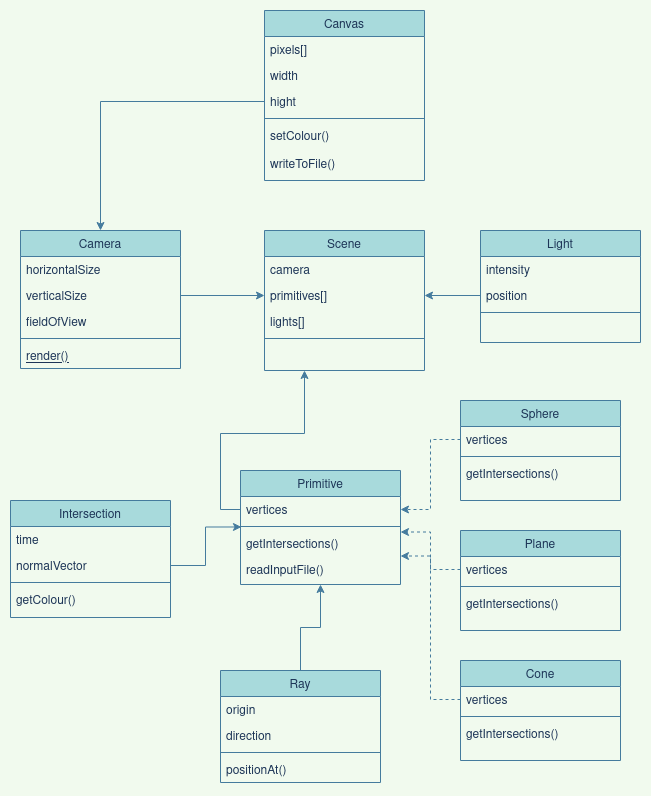

The diagram above was exported from draw.io. Its source (the exported page's mxGraphModel, read from the mxfile embedded in the PNG):
<mxGraphModel dx="2274" dy="793" grid="1" gridSize="10" guides="1" tooltips="1" connect="1" arrows="1" fold="1" page="1" pageScale="1" pageWidth="827" pageHeight="1169" background="#F1FAEE" math="0" shadow="0">
  <root>
    <mxCell id="WIyWlLk6GJQsqaUBKTNV-0" />
    <mxCell id="WIyWlLk6GJQsqaUBKTNV-1" parent="WIyWlLk6GJQsqaUBKTNV-0" />
    <mxCell id="zkfFHV4jXpPFQw0GAbJ--17" value="Primitive" style="swimlane;fontStyle=0;align=center;verticalAlign=top;childLayout=stackLayout;horizontal=1;startSize=26;horizontalStack=0;resizeParent=1;resizeLast=0;collapsible=1;marginBottom=0;rounded=0;shadow=0;strokeWidth=1;fillColor=#A8DADC;strokeColor=#457B9D;fontColor=#1D3557;" parent="WIyWlLk6GJQsqaUBKTNV-1" vertex="1">
      <mxGeometry x="310" y="750" width="160" height="114" as="geometry">
        <mxRectangle x="550" y="140" width="160" height="26" as="alternateBounds" />
      </mxGeometry>
    </mxCell>
    <mxCell id="EmwR4feo7cXljDoh5GLf-0" value="vertices" style="text;align=left;verticalAlign=top;spacingLeft=4;spacingRight=4;overflow=hidden;rotatable=0;points=[[0,0.5],[1,0.5]];portConstraint=eastwest;fontColor=#1D3557;" vertex="1" parent="zkfFHV4jXpPFQw0GAbJ--17">
      <mxGeometry y="26" width="160" height="26" as="geometry" />
    </mxCell>
    <mxCell id="zkfFHV4jXpPFQw0GAbJ--23" value="" style="line;html=1;strokeWidth=1;align=left;verticalAlign=middle;spacingTop=-1;spacingLeft=3;spacingRight=3;rotatable=0;labelPosition=right;points=[];portConstraint=eastwest;labelBackgroundColor=#F1FAEE;fillColor=#A8DADC;strokeColor=#457B9D;fontColor=#1D3557;" parent="zkfFHV4jXpPFQw0GAbJ--17" vertex="1">
      <mxGeometry y="52" width="160" height="8" as="geometry" />
    </mxCell>
    <mxCell id="zkfFHV4jXpPFQw0GAbJ--24" value="getIntersections()&#10;" style="text;align=left;verticalAlign=top;spacingLeft=4;spacingRight=4;overflow=hidden;rotatable=0;points=[[0,0.5],[1,0.5]];portConstraint=eastwest;fontColor=#1D3557;" parent="zkfFHV4jXpPFQw0GAbJ--17" vertex="1">
      <mxGeometry y="60" width="160" height="26" as="geometry" />
    </mxCell>
    <mxCell id="EmwR4feo7cXljDoh5GLf-107" value="readInputFile()" style="text;align=left;verticalAlign=top;spacingLeft=4;spacingRight=4;overflow=hidden;rotatable=0;points=[[0,0.5],[1,0.5]];portConstraint=eastwest;fontColor=#1D3557;" vertex="1" parent="zkfFHV4jXpPFQw0GAbJ--17">
      <mxGeometry y="86" width="160" height="28" as="geometry" />
    </mxCell>
    <mxCell id="X124QAqAyPygOzMrbSlQ-3" value="Canvas" style="swimlane;fontStyle=0;align=center;verticalAlign=top;childLayout=stackLayout;horizontal=1;startSize=26;horizontalStack=0;resizeParent=1;resizeLast=0;collapsible=1;marginBottom=0;rounded=0;shadow=0;strokeWidth=1;fillColor=#A8DADC;strokeColor=#457B9D;fontColor=#1D3557;" vertex="1" parent="WIyWlLk6GJQsqaUBKTNV-1">
      <mxGeometry x="334" y="290" width="160" height="170" as="geometry">
        <mxRectangle x="550" y="140" width="160" height="26" as="alternateBounds" />
      </mxGeometry>
    </mxCell>
    <mxCell id="X124QAqAyPygOzMrbSlQ-4" value="pixels[]" style="text;align=left;verticalAlign=top;spacingLeft=4;spacingRight=4;overflow=hidden;rotatable=0;points=[[0,0.5],[1,0.5]];portConstraint=eastwest;fontColor=#1D3557;" vertex="1" parent="X124QAqAyPygOzMrbSlQ-3">
      <mxGeometry y="26" width="160" height="26" as="geometry" />
    </mxCell>
    <mxCell id="X124QAqAyPygOzMrbSlQ-5" value="width" style="text;align=left;verticalAlign=top;spacingLeft=4;spacingRight=4;overflow=hidden;rotatable=0;points=[[0,0.5],[1,0.5]];portConstraint=eastwest;rounded=0;shadow=0;html=0;fontColor=#1D3557;" vertex="1" parent="X124QAqAyPygOzMrbSlQ-3">
      <mxGeometry y="52" width="160" height="26" as="geometry" />
    </mxCell>
    <mxCell id="X124QAqAyPygOzMrbSlQ-6" value="hight" style="text;align=left;verticalAlign=top;spacingLeft=4;spacingRight=4;overflow=hidden;rotatable=0;points=[[0,0.5],[1,0.5]];portConstraint=eastwest;rounded=0;shadow=0;html=0;fontColor=#1D3557;" vertex="1" parent="X124QAqAyPygOzMrbSlQ-3">
      <mxGeometry y="78" width="160" height="26" as="geometry" />
    </mxCell>
    <mxCell id="X124QAqAyPygOzMrbSlQ-9" value="" style="line;html=1;strokeWidth=1;align=left;verticalAlign=middle;spacingTop=-1;spacingLeft=3;spacingRight=3;rotatable=0;labelPosition=right;points=[];portConstraint=eastwest;labelBackgroundColor=#F1FAEE;fillColor=#A8DADC;strokeColor=#457B9D;fontColor=#1D3557;" vertex="1" parent="X124QAqAyPygOzMrbSlQ-3">
      <mxGeometry y="104" width="160" height="8" as="geometry" />
    </mxCell>
    <mxCell id="X124QAqAyPygOzMrbSlQ-10" value="setColour()" style="text;align=left;verticalAlign=top;spacingLeft=4;spacingRight=4;overflow=hidden;rotatable=0;points=[[0,0.5],[1,0.5]];portConstraint=eastwest;fontColor=#1D3557;" vertex="1" parent="X124QAqAyPygOzMrbSlQ-3">
      <mxGeometry y="112" width="160" height="28" as="geometry" />
    </mxCell>
    <mxCell id="EmwR4feo7cXljDoh5GLf-106" value="writeToFile()" style="text;align=left;verticalAlign=top;spacingLeft=4;spacingRight=4;overflow=hidden;rotatable=0;points=[[0,0.5],[1,0.5]];portConstraint=eastwest;fontColor=#1D3557;" vertex="1" parent="X124QAqAyPygOzMrbSlQ-3">
      <mxGeometry y="140" width="160" height="28" as="geometry" />
    </mxCell>
    <mxCell id="X124QAqAyPygOzMrbSlQ-12" value="Intersection&#10;" style="swimlane;fontStyle=0;align=center;verticalAlign=top;childLayout=stackLayout;horizontal=1;startSize=26;horizontalStack=0;resizeParent=1;resizeLast=0;collapsible=1;marginBottom=0;rounded=0;shadow=0;strokeWidth=1;fillColor=#A8DADC;strokeColor=#457B9D;fontColor=#1D3557;" vertex="1" parent="WIyWlLk6GJQsqaUBKTNV-1">
      <mxGeometry x="80" y="780" width="160" height="117" as="geometry">
        <mxRectangle x="550" y="140" width="160" height="26" as="alternateBounds" />
      </mxGeometry>
    </mxCell>
    <mxCell id="X124QAqAyPygOzMrbSlQ-13" value="time" style="text;align=left;verticalAlign=top;spacingLeft=4;spacingRight=4;overflow=hidden;rotatable=0;points=[[0,0.5],[1,0.5]];portConstraint=eastwest;fontColor=#1D3557;" vertex="1" parent="X124QAqAyPygOzMrbSlQ-12">
      <mxGeometry y="26" width="160" height="26" as="geometry" />
    </mxCell>
    <mxCell id="X124QAqAyPygOzMrbSlQ-14" value="normalVector" style="text;align=left;verticalAlign=top;spacingLeft=4;spacingRight=4;overflow=hidden;rotatable=0;points=[[0,0.5],[1,0.5]];portConstraint=eastwest;rounded=0;shadow=0;html=0;fontColor=#1D3557;" vertex="1" parent="X124QAqAyPygOzMrbSlQ-12">
      <mxGeometry y="52" width="160" height="26" as="geometry" />
    </mxCell>
    <mxCell id="X124QAqAyPygOzMrbSlQ-18" value="" style="line;html=1;strokeWidth=1;align=left;verticalAlign=middle;spacingTop=-1;spacingLeft=3;spacingRight=3;rotatable=0;labelPosition=right;points=[];portConstraint=eastwest;labelBackgroundColor=#F1FAEE;fillColor=#A8DADC;strokeColor=#457B9D;fontColor=#1D3557;" vertex="1" parent="X124QAqAyPygOzMrbSlQ-12">
      <mxGeometry y="78" width="160" height="8" as="geometry" />
    </mxCell>
    <mxCell id="X124QAqAyPygOzMrbSlQ-19" value="getColour()" style="text;align=left;verticalAlign=top;spacingLeft=4;spacingRight=4;overflow=hidden;rotatable=0;points=[[0,0.5],[1,0.5]];portConstraint=eastwest;fontColor=#1D3557;" vertex="1" parent="X124QAqAyPygOzMrbSlQ-12">
      <mxGeometry y="86" width="160" height="26" as="geometry" />
    </mxCell>
    <mxCell id="X124QAqAyPygOzMrbSlQ-21" value="Camera" style="swimlane;fontStyle=0;align=center;verticalAlign=top;childLayout=stackLayout;horizontal=1;startSize=26;horizontalStack=0;resizeParent=1;resizeLast=0;collapsible=1;marginBottom=0;rounded=0;shadow=0;strokeWidth=1;fillColor=#A8DADC;strokeColor=#457B9D;fontColor=#1D3557;" vertex="1" parent="WIyWlLk6GJQsqaUBKTNV-1">
      <mxGeometry x="90" y="510" width="160" height="138" as="geometry">
        <mxRectangle x="130" y="380" width="160" height="26" as="alternateBounds" />
      </mxGeometry>
    </mxCell>
    <mxCell id="X124QAqAyPygOzMrbSlQ-22" value="horizontalSize&#10;&#10;" style="text;align=left;verticalAlign=top;spacingLeft=4;spacingRight=4;overflow=hidden;rotatable=0;points=[[0,0.5],[1,0.5]];portConstraint=eastwest;fontColor=#1D3557;" vertex="1" parent="X124QAqAyPygOzMrbSlQ-21">
      <mxGeometry y="26" width="160" height="26" as="geometry" />
    </mxCell>
    <mxCell id="EmwR4feo7cXljDoh5GLf-8" value="verticalSize&#10;&#10;" style="text;align=left;verticalAlign=top;spacingLeft=4;spacingRight=4;overflow=hidden;rotatable=0;points=[[0,0.5],[1,0.5]];portConstraint=eastwest;fontColor=#1D3557;" vertex="1" parent="X124QAqAyPygOzMrbSlQ-21">
      <mxGeometry y="52" width="160" height="26" as="geometry" />
    </mxCell>
    <mxCell id="EmwR4feo7cXljDoh5GLf-9" value="fieldOfView" style="text;align=left;verticalAlign=top;spacingLeft=4;spacingRight=4;overflow=hidden;rotatable=0;points=[[0,0.5],[1,0.5]];portConstraint=eastwest;fontColor=#1D3557;" vertex="1" parent="X124QAqAyPygOzMrbSlQ-21">
      <mxGeometry y="78" width="160" height="26" as="geometry" />
    </mxCell>
    <mxCell id="X124QAqAyPygOzMrbSlQ-24" value="" style="line;html=1;strokeWidth=1;align=left;verticalAlign=middle;spacingTop=-1;spacingLeft=3;spacingRight=3;rotatable=0;labelPosition=right;points=[];portConstraint=eastwest;labelBackgroundColor=#F1FAEE;fillColor=#A8DADC;strokeColor=#457B9D;fontColor=#1D3557;" vertex="1" parent="X124QAqAyPygOzMrbSlQ-21">
      <mxGeometry y="104" width="160" height="8" as="geometry" />
    </mxCell>
    <mxCell id="X124QAqAyPygOzMrbSlQ-25" value="render()" style="text;align=left;verticalAlign=top;spacingLeft=4;spacingRight=4;overflow=hidden;rotatable=0;points=[[0,0.5],[1,0.5]];portConstraint=eastwest;fontStyle=4;fontColor=#1D3557;" vertex="1" parent="X124QAqAyPygOzMrbSlQ-21">
      <mxGeometry y="112" width="160" height="26" as="geometry" />
    </mxCell>
    <mxCell id="EmwR4feo7cXljDoh5GLf-35" style="edgeStyle=orthogonalEdgeStyle;rounded=0;orthogonalLoop=1;jettySize=auto;html=1;entryX=0.5;entryY=1;entryDx=0;entryDy=0;labelBackgroundColor=#F1FAEE;strokeColor=#457B9D;fontColor=#1D3557;" edge="1" parent="WIyWlLk6GJQsqaUBKTNV-1" source="X124QAqAyPygOzMrbSlQ-27" target="zkfFHV4jXpPFQw0GAbJ--17">
      <mxGeometry relative="1" as="geometry" />
    </mxCell>
    <mxCell id="X124QAqAyPygOzMrbSlQ-27" value="Ray" style="swimlane;fontStyle=0;align=center;verticalAlign=top;childLayout=stackLayout;horizontal=1;startSize=26;horizontalStack=0;resizeParent=1;resizeLast=0;collapsible=1;marginBottom=0;rounded=0;shadow=0;strokeWidth=1;fillColor=#A8DADC;strokeColor=#457B9D;fontColor=#1D3557;" vertex="1" parent="WIyWlLk6GJQsqaUBKTNV-1">
      <mxGeometry x="290" y="950" width="160" height="112" as="geometry">
        <mxRectangle x="550" y="140" width="160" height="26" as="alternateBounds" />
      </mxGeometry>
    </mxCell>
    <mxCell id="X124QAqAyPygOzMrbSlQ-28" value="origin" style="text;align=left;verticalAlign=top;spacingLeft=4;spacingRight=4;overflow=hidden;rotatable=0;points=[[0,0.5],[1,0.5]];portConstraint=eastwest;fontColor=#1D3557;" vertex="1" parent="X124QAqAyPygOzMrbSlQ-27">
      <mxGeometry y="26" width="160" height="26" as="geometry" />
    </mxCell>
    <mxCell id="X124QAqAyPygOzMrbSlQ-29" value="direction" style="text;align=left;verticalAlign=top;spacingLeft=4;spacingRight=4;overflow=hidden;rotatable=0;points=[[0,0.5],[1,0.5]];portConstraint=eastwest;rounded=0;shadow=0;html=0;fontColor=#1D3557;" vertex="1" parent="X124QAqAyPygOzMrbSlQ-27">
      <mxGeometry y="52" width="160" height="26" as="geometry" />
    </mxCell>
    <mxCell id="X124QAqAyPygOzMrbSlQ-33" value="" style="line;html=1;strokeWidth=1;align=left;verticalAlign=middle;spacingTop=-1;spacingLeft=3;spacingRight=3;rotatable=0;labelPosition=right;points=[];portConstraint=eastwest;labelBackgroundColor=#F1FAEE;fillColor=#A8DADC;strokeColor=#457B9D;fontColor=#1D3557;" vertex="1" parent="X124QAqAyPygOzMrbSlQ-27">
      <mxGeometry y="78" width="160" height="8" as="geometry" />
    </mxCell>
    <mxCell id="X124QAqAyPygOzMrbSlQ-34" value="positionAt()" style="text;align=left;verticalAlign=top;spacingLeft=4;spacingRight=4;overflow=hidden;rotatable=0;points=[[0,0.5],[1,0.5]];portConstraint=eastwest;fontColor=#1D3557;" vertex="1" parent="X124QAqAyPygOzMrbSlQ-27">
      <mxGeometry y="86" width="160" height="26" as="geometry" />
    </mxCell>
    <mxCell id="X124QAqAyPygOzMrbSlQ-36" value="Scene" style="swimlane;fontStyle=0;align=center;verticalAlign=top;childLayout=stackLayout;horizontal=1;startSize=26;horizontalStack=0;resizeParent=1;resizeLast=0;collapsible=1;marginBottom=0;rounded=0;shadow=0;strokeWidth=1;fillColor=#A8DADC;strokeColor=#457B9D;fontColor=#1D3557;" vertex="1" parent="WIyWlLk6GJQsqaUBKTNV-1">
      <mxGeometry x="334" y="510" width="160" height="140" as="geometry">
        <mxRectangle x="130" y="380" width="160" height="26" as="alternateBounds" />
      </mxGeometry>
    </mxCell>
    <mxCell id="X124QAqAyPygOzMrbSlQ-37" value="camera" style="text;align=left;verticalAlign=top;spacingLeft=4;spacingRight=4;overflow=hidden;rotatable=0;points=[[0,0.5],[1,0.5]];portConstraint=eastwest;fontColor=#1D3557;" vertex="1" parent="X124QAqAyPygOzMrbSlQ-36">
      <mxGeometry y="26" width="160" height="26" as="geometry" />
    </mxCell>
    <mxCell id="X124QAqAyPygOzMrbSlQ-38" value="primitives[]&#10;" style="text;align=left;verticalAlign=top;spacingLeft=4;spacingRight=4;overflow=hidden;rotatable=0;points=[[0,0.5],[1,0.5]];portConstraint=eastwest;rounded=0;shadow=0;html=0;fontColor=#1D3557;" vertex="1" parent="X124QAqAyPygOzMrbSlQ-36">
      <mxGeometry y="52" width="160" height="26" as="geometry" />
    </mxCell>
    <mxCell id="EmwR4feo7cXljDoh5GLf-1" value="lights[]" style="text;align=left;verticalAlign=top;spacingLeft=4;spacingRight=4;overflow=hidden;rotatable=0;points=[[0,0.5],[1,0.5]];portConstraint=eastwest;rounded=0;shadow=0;html=0;fontColor=#1D3557;" vertex="1" parent="X124QAqAyPygOzMrbSlQ-36">
      <mxGeometry y="78" width="160" height="26" as="geometry" />
    </mxCell>
    <mxCell id="X124QAqAyPygOzMrbSlQ-39" value="" style="line;html=1;strokeWidth=1;align=left;verticalAlign=middle;spacingTop=-1;spacingLeft=3;spacingRight=3;rotatable=0;labelPosition=right;points=[];portConstraint=eastwest;labelBackgroundColor=#F1FAEE;fillColor=#A8DADC;strokeColor=#457B9D;fontColor=#1D3557;" vertex="1" parent="X124QAqAyPygOzMrbSlQ-36">
      <mxGeometry y="104" width="160" height="8" as="geometry" />
    </mxCell>
    <mxCell id="EmwR4feo7cXljDoh5GLf-2" value="Light" style="swimlane;fontStyle=0;align=center;verticalAlign=top;childLayout=stackLayout;horizontal=1;startSize=26;horizontalStack=0;resizeParent=1;resizeLast=0;collapsible=1;marginBottom=0;rounded=0;shadow=0;strokeWidth=1;fillColor=#A8DADC;strokeColor=#457B9D;fontColor=#1D3557;" vertex="1" parent="WIyWlLk6GJQsqaUBKTNV-1">
      <mxGeometry x="550" y="510" width="160" height="112" as="geometry">
        <mxRectangle x="130" y="380" width="160" height="26" as="alternateBounds" />
      </mxGeometry>
    </mxCell>
    <mxCell id="EmwR4feo7cXljDoh5GLf-3" value="intensity" style="text;align=left;verticalAlign=top;spacingLeft=4;spacingRight=4;overflow=hidden;rotatable=0;points=[[0,0.5],[1,0.5]];portConstraint=eastwest;fontColor=#1D3557;" vertex="1" parent="EmwR4feo7cXljDoh5GLf-2">
      <mxGeometry y="26" width="160" height="26" as="geometry" />
    </mxCell>
    <mxCell id="EmwR4feo7cXljDoh5GLf-31" value="position" style="text;align=left;verticalAlign=top;spacingLeft=4;spacingRight=4;overflow=hidden;rotatable=0;points=[[0,0.5],[1,0.5]];portConstraint=eastwest;fontColor=#1D3557;" vertex="1" parent="EmwR4feo7cXljDoh5GLf-2">
      <mxGeometry y="52" width="160" height="26" as="geometry" />
    </mxCell>
    <mxCell id="EmwR4feo7cXljDoh5GLf-5" value="" style="line;html=1;strokeWidth=1;align=left;verticalAlign=middle;spacingTop=-1;spacingLeft=3;spacingRight=3;rotatable=0;labelPosition=right;points=[];portConstraint=eastwest;labelBackgroundColor=#F1FAEE;fillColor=#A8DADC;strokeColor=#457B9D;fontColor=#1D3557;" vertex="1" parent="EmwR4feo7cXljDoh5GLf-2">
      <mxGeometry y="78" width="160" height="8" as="geometry" />
    </mxCell>
    <mxCell id="EmwR4feo7cXljDoh5GLf-36" style="edgeStyle=orthogonalEdgeStyle;rounded=0;orthogonalLoop=1;jettySize=auto;html=1;exitX=0;exitY=0.5;exitDx=0;exitDy=0;labelBackgroundColor=#F1FAEE;strokeColor=#457B9D;fontColor=#1D3557;" edge="1" parent="WIyWlLk6GJQsqaUBKTNV-1" source="X124QAqAyPygOzMrbSlQ-6" target="X124QAqAyPygOzMrbSlQ-21">
      <mxGeometry relative="1" as="geometry" />
    </mxCell>
    <mxCell id="EmwR4feo7cXljDoh5GLf-79" style="edgeStyle=orthogonalEdgeStyle;rounded=0;orthogonalLoop=1;jettySize=auto;html=1;exitX=0;exitY=0.5;exitDx=0;exitDy=0;entryX=1;entryY=0.5;entryDx=0;entryDy=0;labelBackgroundColor=#F1FAEE;strokeColor=#457B9D;fontColor=#1D3557;" edge="1" parent="WIyWlLk6GJQsqaUBKTNV-1" source="EmwR4feo7cXljDoh5GLf-31" target="X124QAqAyPygOzMrbSlQ-38">
      <mxGeometry relative="1" as="geometry" />
    </mxCell>
    <mxCell id="EmwR4feo7cXljDoh5GLf-82" style="edgeStyle=orthogonalEdgeStyle;rounded=0;orthogonalLoop=1;jettySize=auto;html=1;exitX=1;exitY=0.5;exitDx=0;exitDy=0;entryX=0;entryY=0.5;entryDx=0;entryDy=0;labelBackgroundColor=#F1FAEE;strokeColor=#457B9D;fontColor=#1D3557;" edge="1" parent="WIyWlLk6GJQsqaUBKTNV-1" source="EmwR4feo7cXljDoh5GLf-8" target="X124QAqAyPygOzMrbSlQ-38">
      <mxGeometry relative="1" as="geometry" />
    </mxCell>
    <mxCell id="EmwR4feo7cXljDoh5GLf-83" value="Sphere" style="swimlane;fontStyle=0;align=center;verticalAlign=top;childLayout=stackLayout;horizontal=1;startSize=26;horizontalStack=0;resizeParent=1;resizeLast=0;collapsible=1;marginBottom=0;rounded=0;shadow=0;strokeWidth=1;fillColor=#A8DADC;strokeColor=#457B9D;fontColor=#1D3557;" vertex="1" parent="WIyWlLk6GJQsqaUBKTNV-1">
      <mxGeometry x="530" y="680" width="160" height="100" as="geometry">
        <mxRectangle x="550" y="140" width="160" height="26" as="alternateBounds" />
      </mxGeometry>
    </mxCell>
    <mxCell id="EmwR4feo7cXljDoh5GLf-84" value="vertices" style="text;align=left;verticalAlign=top;spacingLeft=4;spacingRight=4;overflow=hidden;rotatable=0;points=[[0,0.5],[1,0.5]];portConstraint=eastwest;fontColor=#1D3557;" vertex="1" parent="EmwR4feo7cXljDoh5GLf-83">
      <mxGeometry y="26" width="160" height="26" as="geometry" />
    </mxCell>
    <mxCell id="EmwR4feo7cXljDoh5GLf-85" value="" style="line;html=1;strokeWidth=1;align=left;verticalAlign=middle;spacingTop=-1;spacingLeft=3;spacingRight=3;rotatable=0;labelPosition=right;points=[];portConstraint=eastwest;labelBackgroundColor=#F1FAEE;fillColor=#A8DADC;strokeColor=#457B9D;fontColor=#1D3557;" vertex="1" parent="EmwR4feo7cXljDoh5GLf-83">
      <mxGeometry y="52" width="160" height="8" as="geometry" />
    </mxCell>
    <mxCell id="EmwR4feo7cXljDoh5GLf-86" value="getIntersections()&#10;" style="text;align=left;verticalAlign=top;spacingLeft=4;spacingRight=4;overflow=hidden;rotatable=0;points=[[0,0.5],[1,0.5]];portConstraint=eastwest;fontColor=#1D3557;" vertex="1" parent="EmwR4feo7cXljDoh5GLf-83">
      <mxGeometry y="60" width="160" height="26" as="geometry" />
    </mxCell>
    <mxCell id="EmwR4feo7cXljDoh5GLf-88" style="edgeStyle=orthogonalEdgeStyle;rounded=0;orthogonalLoop=1;jettySize=auto;html=1;exitX=1;exitY=0.5;exitDx=0;exitDy=0;entryX=0.006;entryY=-0.135;entryDx=0;entryDy=0;entryPerimeter=0;labelBackgroundColor=#F1FAEE;strokeColor=#457B9D;fontColor=#1D3557;" edge="1" parent="WIyWlLk6GJQsqaUBKTNV-1" source="X124QAqAyPygOzMrbSlQ-14" target="zkfFHV4jXpPFQw0GAbJ--24">
      <mxGeometry relative="1" as="geometry" />
    </mxCell>
    <mxCell id="EmwR4feo7cXljDoh5GLf-89" value="Plane" style="swimlane;fontStyle=0;align=center;verticalAlign=top;childLayout=stackLayout;horizontal=1;startSize=26;horizontalStack=0;resizeParent=1;resizeLast=0;collapsible=1;marginBottom=0;rounded=0;shadow=0;strokeWidth=1;fillColor=#A8DADC;strokeColor=#457B9D;fontColor=#1D3557;" vertex="1" parent="WIyWlLk6GJQsqaUBKTNV-1">
      <mxGeometry x="530" y="810" width="160" height="100" as="geometry">
        <mxRectangle x="550" y="140" width="160" height="26" as="alternateBounds" />
      </mxGeometry>
    </mxCell>
    <mxCell id="EmwR4feo7cXljDoh5GLf-90" value="vertices" style="text;align=left;verticalAlign=top;spacingLeft=4;spacingRight=4;overflow=hidden;rotatable=0;points=[[0,0.5],[1,0.5]];portConstraint=eastwest;fontColor=#1D3557;" vertex="1" parent="EmwR4feo7cXljDoh5GLf-89">
      <mxGeometry y="26" width="160" height="26" as="geometry" />
    </mxCell>
    <mxCell id="EmwR4feo7cXljDoh5GLf-91" value="" style="line;html=1;strokeWidth=1;align=left;verticalAlign=middle;spacingTop=-1;spacingLeft=3;spacingRight=3;rotatable=0;labelPosition=right;points=[];portConstraint=eastwest;labelBackgroundColor=#F1FAEE;fillColor=#A8DADC;strokeColor=#457B9D;fontColor=#1D3557;" vertex="1" parent="EmwR4feo7cXljDoh5GLf-89">
      <mxGeometry y="52" width="160" height="8" as="geometry" />
    </mxCell>
    <mxCell id="EmwR4feo7cXljDoh5GLf-92" value="getIntersections()&#10;" style="text;align=left;verticalAlign=top;spacingLeft=4;spacingRight=4;overflow=hidden;rotatable=0;points=[[0,0.5],[1,0.5]];portConstraint=eastwest;fontColor=#1D3557;" vertex="1" parent="EmwR4feo7cXljDoh5GLf-89">
      <mxGeometry y="60" width="160" height="26" as="geometry" />
    </mxCell>
    <mxCell id="EmwR4feo7cXljDoh5GLf-93" value="Cone" style="swimlane;fontStyle=0;align=center;verticalAlign=top;childLayout=stackLayout;horizontal=1;startSize=26;horizontalStack=0;resizeParent=1;resizeLast=0;collapsible=1;marginBottom=0;rounded=0;shadow=0;strokeWidth=1;fillColor=#A8DADC;strokeColor=#457B9D;fontColor=#1D3557;" vertex="1" parent="WIyWlLk6GJQsqaUBKTNV-1">
      <mxGeometry x="530" y="940" width="160" height="100" as="geometry">
        <mxRectangle x="550" y="140" width="160" height="26" as="alternateBounds" />
      </mxGeometry>
    </mxCell>
    <mxCell id="EmwR4feo7cXljDoh5GLf-94" value="vertices" style="text;align=left;verticalAlign=top;spacingLeft=4;spacingRight=4;overflow=hidden;rotatable=0;points=[[0,0.5],[1,0.5]];portConstraint=eastwest;fontColor=#1D3557;" vertex="1" parent="EmwR4feo7cXljDoh5GLf-93">
      <mxGeometry y="26" width="160" height="26" as="geometry" />
    </mxCell>
    <mxCell id="EmwR4feo7cXljDoh5GLf-95" value="" style="line;html=1;strokeWidth=1;align=left;verticalAlign=middle;spacingTop=-1;spacingLeft=3;spacingRight=3;rotatable=0;labelPosition=right;points=[];portConstraint=eastwest;labelBackgroundColor=#F1FAEE;fillColor=#A8DADC;strokeColor=#457B9D;fontColor=#1D3557;" vertex="1" parent="EmwR4feo7cXljDoh5GLf-93">
      <mxGeometry y="52" width="160" height="8" as="geometry" />
    </mxCell>
    <mxCell id="EmwR4feo7cXljDoh5GLf-96" value="getIntersections()&#10;" style="text;align=left;verticalAlign=top;spacingLeft=4;spacingRight=4;overflow=hidden;rotatable=0;points=[[0,0.5],[1,0.5]];portConstraint=eastwest;fontColor=#1D3557;" vertex="1" parent="EmwR4feo7cXljDoh5GLf-93">
      <mxGeometry y="60" width="160" height="26" as="geometry" />
    </mxCell>
    <mxCell id="EmwR4feo7cXljDoh5GLf-97" style="edgeStyle=orthogonalEdgeStyle;rounded=0;orthogonalLoop=1;jettySize=auto;html=1;exitX=0;exitY=0.5;exitDx=0;exitDy=0;entryX=1;entryY=0.5;entryDx=0;entryDy=0;dashed=1;labelBackgroundColor=#F1FAEE;strokeColor=#457B9D;fontColor=#1D3557;" edge="1" parent="WIyWlLk6GJQsqaUBKTNV-1" source="EmwR4feo7cXljDoh5GLf-84" target="EmwR4feo7cXljDoh5GLf-0">
      <mxGeometry relative="1" as="geometry" />
    </mxCell>
    <mxCell id="EmwR4feo7cXljDoh5GLf-98" style="edgeStyle=orthogonalEdgeStyle;rounded=0;orthogonalLoop=1;jettySize=auto;html=1;exitX=0;exitY=0.5;exitDx=0;exitDy=0;entryX=1;entryY=0.058;entryDx=0;entryDy=0;entryPerimeter=0;dashed=1;labelBackgroundColor=#F1FAEE;strokeColor=#457B9D;fontColor=#1D3557;" edge="1" parent="WIyWlLk6GJQsqaUBKTNV-1" source="EmwR4feo7cXljDoh5GLf-90" target="zkfFHV4jXpPFQw0GAbJ--24">
      <mxGeometry relative="1" as="geometry" />
    </mxCell>
    <mxCell id="EmwR4feo7cXljDoh5GLf-99" style="edgeStyle=orthogonalEdgeStyle;rounded=0;orthogonalLoop=1;jettySize=auto;html=1;exitX=0;exitY=0.5;exitDx=0;exitDy=0;entryX=1;entryY=0.75;entryDx=0;entryDy=0;dashed=1;labelBackgroundColor=#F1FAEE;strokeColor=#457B9D;fontColor=#1D3557;" edge="1" parent="WIyWlLk6GJQsqaUBKTNV-1" source="EmwR4feo7cXljDoh5GLf-94" target="zkfFHV4jXpPFQw0GAbJ--17">
      <mxGeometry relative="1" as="geometry" />
    </mxCell>
    <mxCell id="EmwR4feo7cXljDoh5GLf-114" style="edgeStyle=orthogonalEdgeStyle;rounded=0;orthogonalLoop=1;jettySize=auto;html=1;exitX=0;exitY=0.5;exitDx=0;exitDy=0;entryX=0.25;entryY=1;entryDx=0;entryDy=0;strokeColor=#457B9D;fontColor=#1D3557;fillColor=#A8DADC;" edge="1" parent="WIyWlLk6GJQsqaUBKTNV-1" source="EmwR4feo7cXljDoh5GLf-0" target="X124QAqAyPygOzMrbSlQ-36">
      <mxGeometry relative="1" as="geometry" />
    </mxCell>
  </root>
</mxGraphModel>